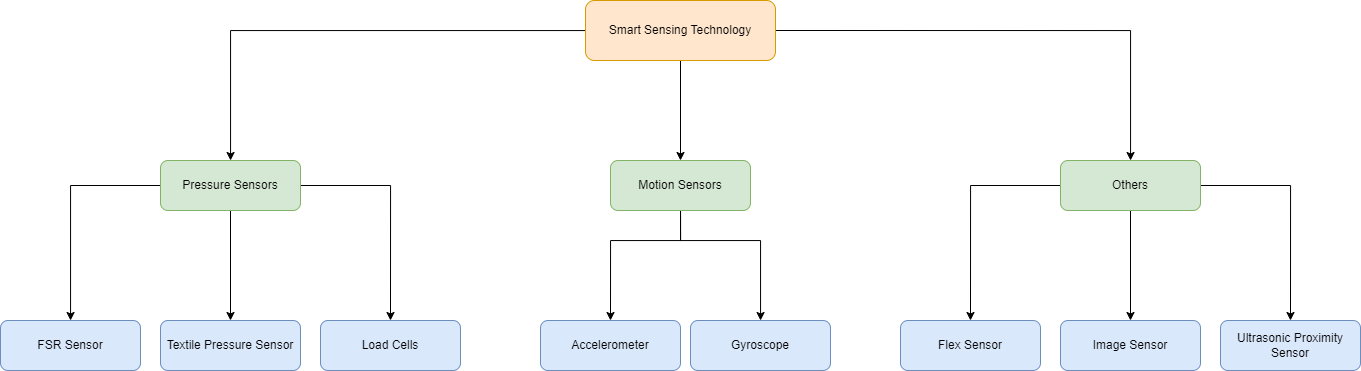

The diagram above was exported from draw.io. Its source (the exported page's mxGraphModel, read from the mxfile embedded in the PNG):
<mxGraphModel dx="2537" dy="915" grid="1" gridSize="10" guides="1" tooltips="1" connect="1" arrows="1" fold="1" page="1" pageScale="1" pageWidth="850" pageHeight="1100" math="0" shadow="0">
  <root>
    <mxCell id="0" />
    <mxCell id="1" parent="0" />
    <mxCell id="p7MjhTOm8zEY9oJfQGLG-12" style="edgeStyle=orthogonalEdgeStyle;rounded=0;orthogonalLoop=1;jettySize=auto;html=1;entryX=0.5;entryY=0;entryDx=0;entryDy=0;" edge="1" parent="1" source="p7MjhTOm8zEY9oJfQGLG-1" target="p7MjhTOm8zEY9oJfQGLG-3">
      <mxGeometry relative="1" as="geometry" />
    </mxCell>
    <mxCell id="p7MjhTOm8zEY9oJfQGLG-13" style="edgeStyle=orthogonalEdgeStyle;rounded=0;orthogonalLoop=1;jettySize=auto;html=1;" edge="1" parent="1" source="p7MjhTOm8zEY9oJfQGLG-1" target="p7MjhTOm8zEY9oJfQGLG-2">
      <mxGeometry relative="1" as="geometry" />
    </mxCell>
    <mxCell id="p7MjhTOm8zEY9oJfQGLG-14" style="edgeStyle=orthogonalEdgeStyle;rounded=0;orthogonalLoop=1;jettySize=auto;html=1;exitX=1;exitY=0.5;exitDx=0;exitDy=0;" edge="1" parent="1" source="p7MjhTOm8zEY9oJfQGLG-1" target="p7MjhTOm8zEY9oJfQGLG-4">
      <mxGeometry relative="1" as="geometry" />
    </mxCell>
    <mxCell id="p7MjhTOm8zEY9oJfQGLG-1" value="Smart Sensing Technology" style="rounded=1;whiteSpace=wrap;html=1;fillColor=#ffe6cc;strokeColor=#d79b00;" vertex="1" parent="1">
      <mxGeometry x="405" y="120" width="190" height="60" as="geometry" />
    </mxCell>
    <mxCell id="p7MjhTOm8zEY9oJfQGLG-15" style="edgeStyle=orthogonalEdgeStyle;rounded=0;orthogonalLoop=1;jettySize=auto;html=1;" edge="1" parent="1" source="p7MjhTOm8zEY9oJfQGLG-2" target="p7MjhTOm8zEY9oJfQGLG-6">
      <mxGeometry relative="1" as="geometry" />
    </mxCell>
    <mxCell id="p7MjhTOm8zEY9oJfQGLG-17" style="edgeStyle=orthogonalEdgeStyle;rounded=0;orthogonalLoop=1;jettySize=auto;html=1;entryX=0.5;entryY=0;entryDx=0;entryDy=0;" edge="1" parent="1" source="p7MjhTOm8zEY9oJfQGLG-2" target="p7MjhTOm8zEY9oJfQGLG-16">
      <mxGeometry relative="1" as="geometry" />
    </mxCell>
    <mxCell id="p7MjhTOm8zEY9oJfQGLG-19" style="edgeStyle=orthogonalEdgeStyle;rounded=0;orthogonalLoop=1;jettySize=auto;html=1;entryX=0.5;entryY=0;entryDx=0;entryDy=0;" edge="1" parent="1" source="p7MjhTOm8zEY9oJfQGLG-2" target="p7MjhTOm8zEY9oJfQGLG-18">
      <mxGeometry relative="1" as="geometry" />
    </mxCell>
    <mxCell id="p7MjhTOm8zEY9oJfQGLG-2" value="Pressure Sensors" style="rounded=1;whiteSpace=wrap;html=1;strokeColor=#82b366;align=center;verticalAlign=middle;fontFamily=Helvetica;fontSize=12;fillColor=#d5e8d4;" vertex="1" parent="1">
      <mxGeometry x="-20" y="280" width="140" height="50" as="geometry" />
    </mxCell>
    <mxCell id="p7MjhTOm8zEY9oJfQGLG-10" style="edgeStyle=orthogonalEdgeStyle;rounded=0;orthogonalLoop=1;jettySize=auto;html=1;exitX=0.5;exitY=1;exitDx=0;exitDy=0;entryX=0.5;entryY=0;entryDx=0;entryDy=0;" edge="1" parent="1" source="p7MjhTOm8zEY9oJfQGLG-3" target="p7MjhTOm8zEY9oJfQGLG-7">
      <mxGeometry relative="1" as="geometry">
        <mxPoint x="500" y="370" as="targetPoint" />
        <Array as="points">
          <mxPoint x="500" y="360" />
          <mxPoint x="430" y="360" />
        </Array>
      </mxGeometry>
    </mxCell>
    <mxCell id="p7MjhTOm8zEY9oJfQGLG-11" style="edgeStyle=orthogonalEdgeStyle;rounded=0;orthogonalLoop=1;jettySize=auto;html=1;" edge="1" parent="1" source="p7MjhTOm8zEY9oJfQGLG-3" target="p7MjhTOm8zEY9oJfQGLG-8">
      <mxGeometry relative="1" as="geometry">
        <Array as="points">
          <mxPoint x="500" y="360" />
          <mxPoint x="580" y="360" />
        </Array>
      </mxGeometry>
    </mxCell>
    <mxCell id="p7MjhTOm8zEY9oJfQGLG-3" value="Motion Sensors" style="rounded=1;whiteSpace=wrap;html=1;fillColor=#d5e8d4;strokeColor=#82b366;" vertex="1" parent="1">
      <mxGeometry x="430" y="280" width="140" height="50" as="geometry" />
    </mxCell>
    <mxCell id="p7MjhTOm8zEY9oJfQGLG-23" style="edgeStyle=orthogonalEdgeStyle;rounded=0;orthogonalLoop=1;jettySize=auto;html=1;exitX=0.5;exitY=1;exitDx=0;exitDy=0;entryX=0.5;entryY=0;entryDx=0;entryDy=0;" edge="1" parent="1" source="p7MjhTOm8zEY9oJfQGLG-4" target="p7MjhTOm8zEY9oJfQGLG-21">
      <mxGeometry relative="1" as="geometry" />
    </mxCell>
    <mxCell id="p7MjhTOm8zEY9oJfQGLG-24" style="edgeStyle=orthogonalEdgeStyle;rounded=0;orthogonalLoop=1;jettySize=auto;html=1;entryX=0.5;entryY=0;entryDx=0;entryDy=0;" edge="1" parent="1" source="p7MjhTOm8zEY9oJfQGLG-4" target="p7MjhTOm8zEY9oJfQGLG-22">
      <mxGeometry relative="1" as="geometry" />
    </mxCell>
    <mxCell id="p7MjhTOm8zEY9oJfQGLG-25" style="edgeStyle=orthogonalEdgeStyle;rounded=0;orthogonalLoop=1;jettySize=auto;html=1;exitX=0;exitY=0.5;exitDx=0;exitDy=0;entryX=0.5;entryY=0;entryDx=0;entryDy=0;" edge="1" parent="1" source="p7MjhTOm8zEY9oJfQGLG-4" target="p7MjhTOm8zEY9oJfQGLG-20">
      <mxGeometry relative="1" as="geometry" />
    </mxCell>
    <mxCell id="p7MjhTOm8zEY9oJfQGLG-4" value="Others" style="rounded=1;whiteSpace=wrap;html=1;fillColor=#d5e8d4;strokeColor=#82b366;" vertex="1" parent="1">
      <mxGeometry x="880" y="280" width="140" height="50" as="geometry" />
    </mxCell>
    <mxCell id="p7MjhTOm8zEY9oJfQGLG-6" value="FSR Sensor" style="rounded=1;whiteSpace=wrap;html=1;strokeColor=#6c8ebf;align=center;verticalAlign=middle;fontFamily=Helvetica;fontSize=12;fillColor=#dae8fc;" vertex="1" parent="1">
      <mxGeometry x="-180" y="440" width="140" height="50" as="geometry" />
    </mxCell>
    <mxCell id="p7MjhTOm8zEY9oJfQGLG-7" value="Accelerometer" style="rounded=1;whiteSpace=wrap;html=1;strokeColor=#6c8ebf;align=center;verticalAlign=middle;fontFamily=Helvetica;fontSize=12;fillColor=#dae8fc;" vertex="1" parent="1">
      <mxGeometry x="360" y="440" width="140" height="50" as="geometry" />
    </mxCell>
    <mxCell id="p7MjhTOm8zEY9oJfQGLG-8" value="Gyroscope" style="rounded=1;whiteSpace=wrap;html=1;strokeColor=#6c8ebf;align=center;verticalAlign=middle;fontFamily=Helvetica;fontSize=12;fillColor=#dae8fc;fontColor=default;" vertex="1" parent="1">
      <mxGeometry x="510" y="440" width="140" height="50" as="geometry" />
    </mxCell>
    <mxCell id="p7MjhTOm8zEY9oJfQGLG-16" value="Textile Pressure Sensor" style="rounded=1;whiteSpace=wrap;html=1;strokeColor=#6c8ebf;align=center;verticalAlign=middle;fontFamily=Helvetica;fontSize=12;fillColor=#dae8fc;" vertex="1" parent="1">
      <mxGeometry x="-20" y="440" width="140" height="50" as="geometry" />
    </mxCell>
    <mxCell id="p7MjhTOm8zEY9oJfQGLG-18" value="Load Cells" style="rounded=1;whiteSpace=wrap;html=1;strokeColor=#6c8ebf;align=center;verticalAlign=middle;fontFamily=Helvetica;fontSize=12;fillColor=#dae8fc;" vertex="1" parent="1">
      <mxGeometry x="140" y="440" width="140" height="50" as="geometry" />
    </mxCell>
    <mxCell id="p7MjhTOm8zEY9oJfQGLG-20" value="Flex Sensor" style="rounded=1;whiteSpace=wrap;html=1;strokeColor=#6c8ebf;align=center;verticalAlign=middle;fontFamily=Helvetica;fontSize=12;fillColor=#dae8fc;fontColor=default;" vertex="1" parent="1">
      <mxGeometry x="720" y="440" width="140" height="50" as="geometry" />
    </mxCell>
    <mxCell id="p7MjhTOm8zEY9oJfQGLG-21" value="Image Sensor" style="rounded=1;whiteSpace=wrap;html=1;strokeColor=#6c8ebf;align=center;verticalAlign=middle;fontFamily=Helvetica;fontSize=12;fillColor=#dae8fc;fontColor=default;" vertex="1" parent="1">
      <mxGeometry x="880" y="440" width="140" height="50" as="geometry" />
    </mxCell>
    <mxCell id="p7MjhTOm8zEY9oJfQGLG-22" value="Ultrasonic Proximity Sensor" style="rounded=1;whiteSpace=wrap;html=1;strokeColor=#6c8ebf;align=center;verticalAlign=middle;fontFamily=Helvetica;fontSize=12;fillColor=#dae8fc;fontColor=default;" vertex="1" parent="1">
      <mxGeometry x="1040" y="440" width="140" height="50" as="geometry" />
    </mxCell>
  </root>
</mxGraphModel>